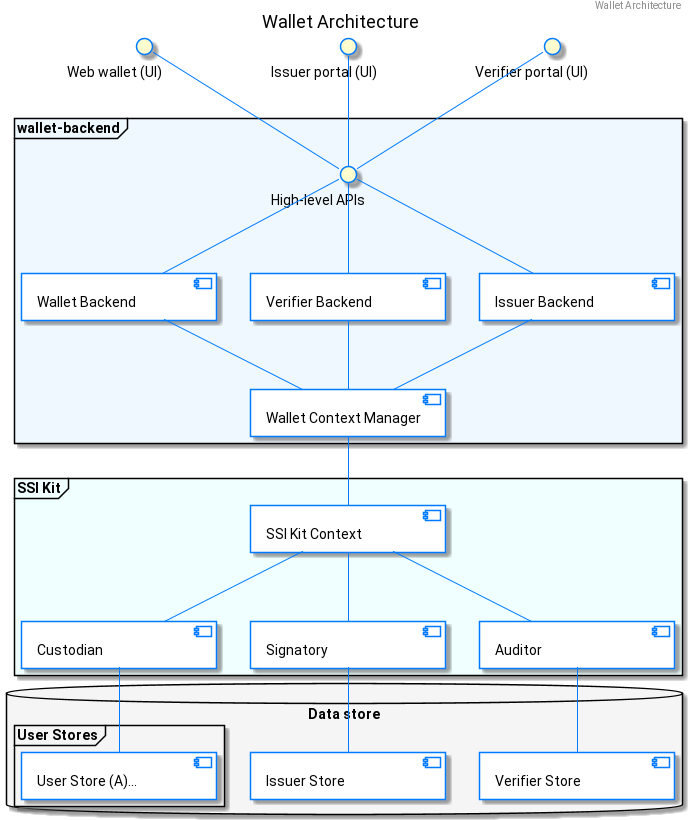

The diagram above was rendered by PlantUML. Its source (embedded in the PNG):
@startuml

skinparam classFontColor 007BFF
skinparam classFontSize 12
skinparam classFontName Aapex
skinparam backgroundColor white
skinparam minClassWidth 155
skinparam nodesep 34
skinparam ranksep 70

skinparam component {
BorderColor 007BFF
ArrowColor 007BFF
BackgroundColor white
}

skinparam interface {
BorderColor 007BFF
ArrowColor 007BFF
}

header Wallet Architecture
title
Wallet Architecture
end title

frame "wallet-backend" #AliceBlue {
  interface "High-level APIs" as API
  [Wallet Backend] as WB
  [Verifier Backend] as VB
  [Issuer Backend] as IB
  [Wallet Context Manager] as WCTX
}

frame "SSI Kit" #Azure {
  [SSI Kit Context] as SCTX
  [Custodian] as CU
  [Signatory] as SI
  [Auditor] as AU
}

database "Data store" #WhiteSmoke {
  frame "User Stores" {
    [User Store (A)...] as USA
  }
  [Issuer Store] as IS
  [Verifier Store] as VS
}

() "Web wallet (UI)" -- API
() "Issuer portal (UI)" -- API
() "Verifier portal (UI)" -- API

API -- WB
API -- IB
API -- VB

WB -- WCTX
IB -- WCTX
VB -- WCTX

WCTX -- SCTX

SCTX -- CU
SCTX -- AU
SCTX -- SI

SI -- IS
AU -- VS
CU -- USA

@enduml